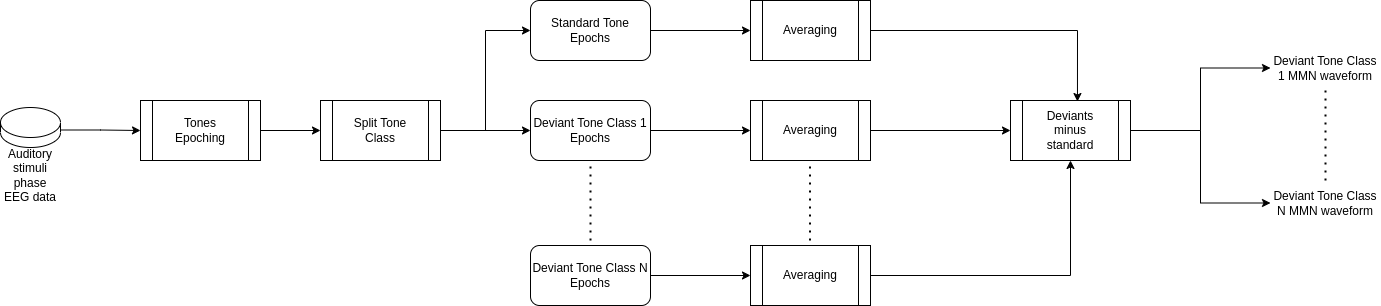

The diagram above was exported from draw.io. Its source (the exported page's mxGraphModel, read from the mxfile embedded in the PNG):
<mxGraphModel dx="1434" dy="871" grid="1" gridSize="10" guides="1" tooltips="1" connect="1" arrows="1" fold="1" page="1" pageScale="1" pageWidth="827" pageHeight="1169" math="0" shadow="0">
  <root>
    <mxCell id="0" />
    <mxCell id="1" parent="0" />
    <mxCell id="UMcilBQ5tU9RGvbNpatL-11" style="edgeStyle=orthogonalEdgeStyle;rounded=0;orthogonalLoop=1;jettySize=auto;html=1;exitX=1;exitY=0.5;exitDx=0;exitDy=0;entryX=0;entryY=0.5;entryDx=0;entryDy=0;" edge="1" parent="1" source="UMcilBQ5tU9RGvbNpatL-1" target="UMcilBQ5tU9RGvbNpatL-10">
      <mxGeometry relative="1" as="geometry" />
    </mxCell>
    <mxCell id="UMcilBQ5tU9RGvbNpatL-13" style="edgeStyle=orthogonalEdgeStyle;rounded=0;orthogonalLoop=1;jettySize=auto;html=1;exitX=1;exitY=0.5;exitDx=0;exitDy=0;entryX=0;entryY=0.5;entryDx=0;entryDy=0;" edge="1" parent="1" source="UMcilBQ5tU9RGvbNpatL-1" target="UMcilBQ5tU9RGvbNpatL-12">
      <mxGeometry relative="1" as="geometry" />
    </mxCell>
    <object label="" id="UMcilBQ5tU9RGvbNpatL-1">
      <mxCell style="shape=process;whiteSpace=wrap;html=1;backgroundOutline=1;" vertex="1" parent="1">
        <mxGeometry x="390" y="440" width="120" height="60" as="geometry" />
      </mxCell>
    </object>
    <mxCell id="UMcilBQ5tU9RGvbNpatL-2" value="Split Tone Class" style="text;html=1;strokeColor=none;fillColor=none;align=center;verticalAlign=middle;whiteSpace=wrap;rounded=0;" vertex="1" parent="1">
      <mxGeometry x="420" y="455" width="60" height="30" as="geometry" />
    </mxCell>
    <mxCell id="UMcilBQ5tU9RGvbNpatL-7" style="edgeStyle=orthogonalEdgeStyle;rounded=0;orthogonalLoop=1;jettySize=auto;html=1;exitX=1;exitY=0;exitDx=0;exitDy=22.5;exitPerimeter=0;entryX=0;entryY=0.5;entryDx=0;entryDy=0;" edge="1" parent="1" source="UMcilBQ5tU9RGvbNpatL-4" target="UMcilBQ5tU9RGvbNpatL-5">
      <mxGeometry relative="1" as="geometry" />
    </mxCell>
    <mxCell id="UMcilBQ5tU9RGvbNpatL-4" value="" style="shape=cylinder3;whiteSpace=wrap;html=1;boundedLbl=1;backgroundOutline=1;size=15;" vertex="1" parent="1">
      <mxGeometry x="70" y="447" width="60" height="40" as="geometry" />
    </mxCell>
    <mxCell id="UMcilBQ5tU9RGvbNpatL-9" style="edgeStyle=orthogonalEdgeStyle;rounded=0;orthogonalLoop=1;jettySize=auto;html=1;exitX=1;exitY=0.5;exitDx=0;exitDy=0;entryX=0;entryY=0.5;entryDx=0;entryDy=0;" edge="1" parent="1" source="UMcilBQ5tU9RGvbNpatL-5" target="UMcilBQ5tU9RGvbNpatL-1">
      <mxGeometry relative="1" as="geometry" />
    </mxCell>
    <mxCell id="UMcilBQ5tU9RGvbNpatL-5" value="" style="shape=process;whiteSpace=wrap;html=1;backgroundOutline=1;" vertex="1" parent="1">
      <mxGeometry x="210" y="440" width="120" height="60" as="geometry" />
    </mxCell>
    <mxCell id="UMcilBQ5tU9RGvbNpatL-6" value="Tones Epoching" style="text;html=1;strokeColor=none;fillColor=none;align=center;verticalAlign=middle;whiteSpace=wrap;rounded=0;" vertex="1" parent="1">
      <mxGeometry x="240" y="455" width="60" height="30" as="geometry" />
    </mxCell>
    <mxCell id="UMcilBQ5tU9RGvbNpatL-8" value="Auditory stimuli phase EEG data" style="text;html=1;strokeColor=none;fillColor=none;align=center;verticalAlign=middle;whiteSpace=wrap;rounded=0;" vertex="1" parent="1">
      <mxGeometry x="70" y="500" width="60" height="30" as="geometry" />
    </mxCell>
    <mxCell id="UMcilBQ5tU9RGvbNpatL-23" style="edgeStyle=orthogonalEdgeStyle;rounded=0;orthogonalLoop=1;jettySize=auto;html=1;exitX=1;exitY=0.5;exitDx=0;exitDy=0;entryX=0;entryY=0.5;entryDx=0;entryDy=0;" edge="1" parent="1" source="UMcilBQ5tU9RGvbNpatL-10" target="UMcilBQ5tU9RGvbNpatL-17">
      <mxGeometry relative="1" as="geometry" />
    </mxCell>
    <mxCell id="UMcilBQ5tU9RGvbNpatL-10" value="Standard Tone Epochs" style="rounded=1;whiteSpace=wrap;html=1;" vertex="1" parent="1">
      <mxGeometry x="600" y="340" width="120" height="60" as="geometry" />
    </mxCell>
    <mxCell id="UMcilBQ5tU9RGvbNpatL-24" style="edgeStyle=orthogonalEdgeStyle;rounded=0;orthogonalLoop=1;jettySize=auto;html=1;exitX=1;exitY=0.5;exitDx=0;exitDy=0;entryX=0;entryY=0.5;entryDx=0;entryDy=0;" edge="1" parent="1" source="UMcilBQ5tU9RGvbNpatL-12" target="UMcilBQ5tU9RGvbNpatL-19">
      <mxGeometry relative="1" as="geometry" />
    </mxCell>
    <mxCell id="UMcilBQ5tU9RGvbNpatL-12" value="Deviant Tone Class 1 Epochs" style="rounded=1;whiteSpace=wrap;html=1;" vertex="1" parent="1">
      <mxGeometry x="600" y="440" width="120" height="60" as="geometry" />
    </mxCell>
    <mxCell id="UMcilBQ5tU9RGvbNpatL-14" value="" style="endArrow=none;dashed=1;html=1;dashPattern=1 3;strokeWidth=2;rounded=0;entryX=0.5;entryY=1;entryDx=0;entryDy=0;" edge="1" parent="1" target="UMcilBQ5tU9RGvbNpatL-12">
      <mxGeometry width="50" height="50" relative="1" as="geometry">
        <mxPoint x="660" y="580" as="sourcePoint" />
        <mxPoint x="440" y="420" as="targetPoint" />
      </mxGeometry>
    </mxCell>
    <mxCell id="UMcilBQ5tU9RGvbNpatL-25" style="edgeStyle=orthogonalEdgeStyle;rounded=0;orthogonalLoop=1;jettySize=auto;html=1;exitX=1;exitY=0.5;exitDx=0;exitDy=0;entryX=0;entryY=0.5;entryDx=0;entryDy=0;" edge="1" parent="1" source="UMcilBQ5tU9RGvbNpatL-16" target="UMcilBQ5tU9RGvbNpatL-21">
      <mxGeometry relative="1" as="geometry" />
    </mxCell>
    <mxCell id="UMcilBQ5tU9RGvbNpatL-16" value="Deviant Tone Class N Epochs" style="rounded=1;whiteSpace=wrap;html=1;" vertex="1" parent="1">
      <mxGeometry x="600" y="585" width="120" height="60" as="geometry" />
    </mxCell>
    <mxCell id="UMcilBQ5tU9RGvbNpatL-29" style="edgeStyle=orthogonalEdgeStyle;rounded=0;orthogonalLoop=1;jettySize=auto;html=1;exitX=1;exitY=0.5;exitDx=0;exitDy=0;entryX=0.558;entryY=0.017;entryDx=0;entryDy=0;entryPerimeter=0;" edge="1" parent="1" source="UMcilBQ5tU9RGvbNpatL-17" target="UMcilBQ5tU9RGvbNpatL-27">
      <mxGeometry relative="1" as="geometry" />
    </mxCell>
    <mxCell id="UMcilBQ5tU9RGvbNpatL-17" value="" style="shape=process;whiteSpace=wrap;html=1;backgroundOutline=1;" vertex="1" parent="1">
      <mxGeometry x="820" y="340" width="120" height="60" as="geometry" />
    </mxCell>
    <mxCell id="UMcilBQ5tU9RGvbNpatL-18" value="Averaging" style="text;html=1;strokeColor=none;fillColor=none;align=center;verticalAlign=middle;whiteSpace=wrap;rounded=0;" vertex="1" parent="1">
      <mxGeometry x="850" y="355" width="60" height="30" as="geometry" />
    </mxCell>
    <mxCell id="UMcilBQ5tU9RGvbNpatL-30" style="edgeStyle=orthogonalEdgeStyle;rounded=0;orthogonalLoop=1;jettySize=auto;html=1;exitX=1;exitY=0.5;exitDx=0;exitDy=0;entryX=0;entryY=0.5;entryDx=0;entryDy=0;" edge="1" parent="1" source="UMcilBQ5tU9RGvbNpatL-19" target="UMcilBQ5tU9RGvbNpatL-27">
      <mxGeometry relative="1" as="geometry" />
    </mxCell>
    <mxCell id="UMcilBQ5tU9RGvbNpatL-19" value="" style="shape=process;whiteSpace=wrap;html=1;backgroundOutline=1;" vertex="1" parent="1">
      <mxGeometry x="820" y="440" width="120" height="60" as="geometry" />
    </mxCell>
    <mxCell id="UMcilBQ5tU9RGvbNpatL-20" value="Averaging" style="text;html=1;strokeColor=none;fillColor=none;align=center;verticalAlign=middle;whiteSpace=wrap;rounded=0;" vertex="1" parent="1">
      <mxGeometry x="850" y="455" width="60" height="30" as="geometry" />
    </mxCell>
    <mxCell id="UMcilBQ5tU9RGvbNpatL-31" style="edgeStyle=orthogonalEdgeStyle;rounded=0;orthogonalLoop=1;jettySize=auto;html=1;exitX=1;exitY=0.5;exitDx=0;exitDy=0;entryX=0.5;entryY=1;entryDx=0;entryDy=0;" edge="1" parent="1" source="UMcilBQ5tU9RGvbNpatL-21" target="UMcilBQ5tU9RGvbNpatL-27">
      <mxGeometry relative="1" as="geometry" />
    </mxCell>
    <mxCell id="UMcilBQ5tU9RGvbNpatL-21" value="" style="shape=process;whiteSpace=wrap;html=1;backgroundOutline=1;" vertex="1" parent="1">
      <mxGeometry x="820" y="585" width="120" height="60" as="geometry" />
    </mxCell>
    <mxCell id="UMcilBQ5tU9RGvbNpatL-22" value="Averaging" style="text;html=1;strokeColor=none;fillColor=none;align=center;verticalAlign=middle;whiteSpace=wrap;rounded=0;" vertex="1" parent="1">
      <mxGeometry x="850" y="600" width="60" height="30" as="geometry" />
    </mxCell>
    <mxCell id="UMcilBQ5tU9RGvbNpatL-26" value="" style="endArrow=none;dashed=1;html=1;dashPattern=1 3;strokeWidth=2;rounded=0;entryX=0.5;entryY=1;entryDx=0;entryDy=0;" edge="1" parent="1">
      <mxGeometry width="50" height="50" relative="1" as="geometry">
        <mxPoint x="879.5" y="580" as="sourcePoint" />
        <mxPoint x="879.5" y="500" as="targetPoint" />
      </mxGeometry>
    </mxCell>
    <mxCell id="UMcilBQ5tU9RGvbNpatL-34" style="edgeStyle=orthogonalEdgeStyle;rounded=0;orthogonalLoop=1;jettySize=auto;html=1;exitX=1;exitY=0.5;exitDx=0;exitDy=0;entryX=0;entryY=0.5;entryDx=0;entryDy=0;" edge="1" parent="1" source="UMcilBQ5tU9RGvbNpatL-27" target="UMcilBQ5tU9RGvbNpatL-32">
      <mxGeometry relative="1" as="geometry">
        <mxPoint x="1330" y="420" as="targetPoint" />
      </mxGeometry>
    </mxCell>
    <mxCell id="UMcilBQ5tU9RGvbNpatL-35" style="edgeStyle=orthogonalEdgeStyle;rounded=0;orthogonalLoop=1;jettySize=auto;html=1;exitX=1;exitY=0.5;exitDx=0;exitDy=0;entryX=0;entryY=0.5;entryDx=0;entryDy=0;" edge="1" parent="1" source="UMcilBQ5tU9RGvbNpatL-27" target="UMcilBQ5tU9RGvbNpatL-33">
      <mxGeometry relative="1" as="geometry" />
    </mxCell>
    <mxCell id="UMcilBQ5tU9RGvbNpatL-27" value="" style="shape=process;whiteSpace=wrap;html=1;backgroundOutline=1;" vertex="1" parent="1">
      <mxGeometry x="1080" y="440" width="120" height="60" as="geometry" />
    </mxCell>
    <mxCell id="UMcilBQ5tU9RGvbNpatL-28" value="Deviants minus standard" style="text;html=1;strokeColor=none;fillColor=none;align=center;verticalAlign=middle;whiteSpace=wrap;rounded=0;" vertex="1" parent="1">
      <mxGeometry x="1110" y="455" width="60" height="30" as="geometry" />
    </mxCell>
    <mxCell id="UMcilBQ5tU9RGvbNpatL-32" value="Deviant Tone Class 1 MMN waveform" style="text;html=1;strokeColor=none;fillColor=none;align=center;verticalAlign=middle;whiteSpace=wrap;rounded=0;" vertex="1" parent="1">
      <mxGeometry x="1340" y="385" width="110" height="45" as="geometry" />
    </mxCell>
    <mxCell id="UMcilBQ5tU9RGvbNpatL-33" value="Deviant Tone Class N MMN waveform" style="text;html=1;strokeColor=none;fillColor=none;align=center;verticalAlign=middle;whiteSpace=wrap;rounded=0;" vertex="1" parent="1">
      <mxGeometry x="1340" y="520" width="110" height="45" as="geometry" />
    </mxCell>
    <mxCell id="UMcilBQ5tU9RGvbNpatL-36" value="" style="endArrow=none;dashed=1;html=1;dashPattern=1 3;strokeWidth=2;rounded=0;entryX=0.5;entryY=1;entryDx=0;entryDy=0;exitX=0.5;exitY=0;exitDx=0;exitDy=0;" edge="1" parent="1" source="UMcilBQ5tU9RGvbNpatL-33" target="UMcilBQ5tU9RGvbNpatL-32">
      <mxGeometry width="50" height="50" relative="1" as="geometry">
        <mxPoint x="1070" y="450" as="sourcePoint" />
        <mxPoint x="1120" y="400" as="targetPoint" />
      </mxGeometry>
    </mxCell>
  </root>
</mxGraphModel>